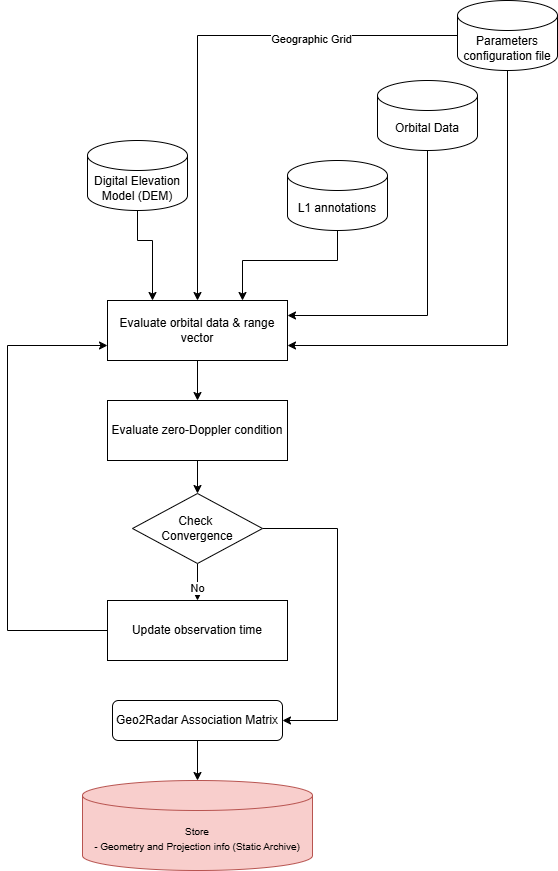

The diagram above was exported from draw.io. Its source (the exported page's mxGraphModel, read from the mxfile embedded in the PNG):
<mxGraphModel dx="2172" dy="697" grid="1" gridSize="10" guides="1" tooltips="1" connect="1" arrows="1" fold="1" page="1" pageScale="1" pageWidth="827" pageHeight="1169" math="0" shadow="0">
  <root>
    <mxCell id="WIyWlLk6GJQsqaUBKTNV-0" />
    <mxCell id="WIyWlLk6GJQsqaUBKTNV-1" parent="WIyWlLk6GJQsqaUBKTNV-0" />
    <mxCell id="PQ-MEt9oW-ObY66gXchk-0" value="Digital Elevation Model (DEM)" style="shape=cylinder3;whiteSpace=wrap;html=1;boundedLbl=1;backgroundOutline=1;size=15;" parent="WIyWlLk6GJQsqaUBKTNV-1" vertex="1">
      <mxGeometry x="-400" y="300" width="100" height="70" as="geometry" />
    </mxCell>
    <mxCell id="b0-ZuaUpxWpocHJcG451-5" style="edgeStyle=orthogonalEdgeStyle;rounded=0;orthogonalLoop=1;jettySize=auto;html=1;entryX=1;entryY=0.75;entryDx=0;entryDy=0;" parent="WIyWlLk6GJQsqaUBKTNV-1" source="PQ-MEt9oW-ObY66gXchk-1" target="PQ-MEt9oW-ObY66gXchk-7" edge="1">
      <mxGeometry relative="1" as="geometry">
        <Array as="points">
          <mxPoint x="20" y="505" />
        </Array>
      </mxGeometry>
    </mxCell>
    <mxCell id="PQ-MEt9oW-ObY66gXchk-1" value="Parameters configuration file" style="shape=cylinder3;whiteSpace=wrap;html=1;boundedLbl=1;backgroundOutline=1;size=15;" parent="WIyWlLk6GJQsqaUBKTNV-1" vertex="1">
      <mxGeometry x="-30" y="160" width="100" height="70" as="geometry" />
    </mxCell>
    <mxCell id="PQ-MEt9oW-ObY66gXchk-3" value="" style="endArrow=classic;html=1;rounded=0;exitX=0.5;exitY=1;exitDx=0;exitDy=0;exitPerimeter=0;entryX=0.25;entryY=0;entryDx=0;entryDy=0;" parent="WIyWlLk6GJQsqaUBKTNV-1" source="PQ-MEt9oW-ObY66gXchk-0" target="PQ-MEt9oW-ObY66gXchk-7" edge="1">
      <mxGeometry width="50" height="50" relative="1" as="geometry">
        <mxPoint x="47" y="436" as="sourcePoint" />
        <mxPoint x="-319" y="260" as="targetPoint" />
        <Array as="points">
          <mxPoint x="-350" y="400" />
          <mxPoint x="-335" y="400" />
        </Array>
      </mxGeometry>
    </mxCell>
    <mxCell id="PQ-MEt9oW-ObY66gXchk-5" value="" style="endArrow=classic;html=1;rounded=0;exitX=0;exitY=0.5;exitDx=0;exitDy=0;exitPerimeter=0;entryX=0.5;entryY=0;entryDx=0;entryDy=0;" parent="WIyWlLk6GJQsqaUBKTNV-1" source="PQ-MEt9oW-ObY66gXchk-1" target="PQ-MEt9oW-ObY66gXchk-7" edge="1">
      <mxGeometry relative="1" as="geometry">
        <mxPoint x="17" y="360" as="sourcePoint" />
        <mxPoint x="-259" y="260" as="targetPoint" />
        <Array as="points">
          <mxPoint x="-290" y="195" />
        </Array>
      </mxGeometry>
    </mxCell>
    <mxCell id="PQ-MEt9oW-ObY66gXchk-6" value="Geographic Grid" style="edgeLabel;resizable=0;html=1;;align=center;verticalAlign=middle;" parent="PQ-MEt9oW-ObY66gXchk-5" connectable="0" vertex="1">
      <mxGeometry relative="1" as="geometry">
        <mxPoint x="113" as="offset" />
      </mxGeometry>
    </mxCell>
    <mxCell id="b0-ZuaUpxWpocHJcG451-9" style="edgeStyle=orthogonalEdgeStyle;rounded=0;orthogonalLoop=1;jettySize=auto;html=1;" parent="WIyWlLk6GJQsqaUBKTNV-1" source="PQ-MEt9oW-ObY66gXchk-7" target="PQ-MEt9oW-ObY66gXchk-55" edge="1">
      <mxGeometry relative="1" as="geometry" />
    </mxCell>
    <mxCell id="PQ-MEt9oW-ObY66gXchk-7" value="Evaluate orbital data &amp;amp; range vector" style="rounded=0;whiteSpace=wrap;html=1;" parent="WIyWlLk6GJQsqaUBKTNV-1" vertex="1">
      <mxGeometry x="-380" y="460" width="180" height="60" as="geometry" />
    </mxCell>
    <mxCell id="b0-ZuaUpxWpocHJcG451-6" style="edgeStyle=orthogonalEdgeStyle;rounded=0;orthogonalLoop=1;jettySize=auto;html=1;entryX=1;entryY=0.25;entryDx=0;entryDy=0;" parent="WIyWlLk6GJQsqaUBKTNV-1" source="PQ-MEt9oW-ObY66gXchk-8" target="PQ-MEt9oW-ObY66gXchk-7" edge="1">
      <mxGeometry relative="1" as="geometry">
        <Array as="points">
          <mxPoint x="-60" y="475" />
        </Array>
      </mxGeometry>
    </mxCell>
    <mxCell id="PQ-MEt9oW-ObY66gXchk-8" value="Orbital Data" style="shape=cylinder3;whiteSpace=wrap;html=1;boundedLbl=1;backgroundOutline=1;size=15;" parent="WIyWlLk6GJQsqaUBKTNV-1" vertex="1">
      <mxGeometry x="-110" y="240" width="100" height="70" as="geometry" />
    </mxCell>
    <mxCell id="PQ-MEt9oW-ObY66gXchk-10" value="L1 annotations" style="shape=cylinder3;whiteSpace=wrap;html=1;boundedLbl=1;backgroundOutline=1;size=15;" parent="WIyWlLk6GJQsqaUBKTNV-1" vertex="1">
      <mxGeometry x="-200" y="320" width="100" height="70" as="geometry" />
    </mxCell>
    <mxCell id="PQ-MEt9oW-ObY66gXchk-12" value="&lt;div&gt;&lt;span style=&quot;font-size: 10px; background-color: initial;&quot;&gt;Store&lt;/span&gt;&lt;/div&gt;&lt;div&gt;&lt;span style=&quot;font-size: 10px; background-color: initial;&quot;&gt;- Geometry and Projection info (Static Archive)&lt;/span&gt;&lt;/div&gt;" style="shape=cylinder3;whiteSpace=wrap;html=1;boundedLbl=1;backgroundOutline=1;size=15;fillColor=#f8cecc;strokeColor=#b85450;points=[[0,0,0,0,15],[0,0,0,0,40],[0,0,0,0,90],[0,0.5,0,0,0],[0,1,0,0,-15],[0.145,0,0,0,4.35],[0.145,1,0,0,-4.35],[0.5,0,0,0,0],[0.5,1,0,0,0],[0.855,0,0,0,4.35],[0.855,1,0,0,-4.35],[1,0,0,0,15],[1,0,0,0,40],[1,0,0,0,90],[1,0.5,0,0,0],[1,1,0,0,-15]];" parent="WIyWlLk6GJQsqaUBKTNV-1" vertex="1">
      <mxGeometry x="-405" y="940" width="230" height="90" as="geometry" />
    </mxCell>
    <mxCell id="PQ-MEt9oW-ObY66gXchk-21" value="" style="endArrow=classic;html=1;rounded=0;exitX=0.5;exitY=1;exitDx=0;exitDy=0;exitPerimeter=0;entryX=0.75;entryY=0;entryDx=0;entryDy=0;" parent="WIyWlLk6GJQsqaUBKTNV-1" source="PQ-MEt9oW-ObY66gXchk-10" target="PQ-MEt9oW-ObY66gXchk-7" edge="1">
      <mxGeometry width="50" height="50" relative="1" as="geometry">
        <mxPoint x="47" y="180" as="sourcePoint" />
        <mxPoint x="-340" y="300" as="targetPoint" />
        <Array as="points">
          <mxPoint x="-150" y="420" />
          <mxPoint x="-245" y="420" />
        </Array>
      </mxGeometry>
    </mxCell>
    <mxCell id="PQ-MEt9oW-ObY66gXchk-55" value="Evaluate zero-Doppler condition" style="rounded=0;whiteSpace=wrap;html=1;" parent="WIyWlLk6GJQsqaUBKTNV-1" vertex="1">
      <mxGeometry x="-380" y="560" width="180" height="60" as="geometry" />
    </mxCell>
    <mxCell id="b0-ZuaUpxWpocHJcG451-13" style="edgeStyle=orthogonalEdgeStyle;rounded=0;orthogonalLoop=1;jettySize=auto;html=1;entryX=0;entryY=0.75;entryDx=0;entryDy=0;" parent="WIyWlLk6GJQsqaUBKTNV-1" source="PQ-MEt9oW-ObY66gXchk-68" target="PQ-MEt9oW-ObY66gXchk-7" edge="1">
      <mxGeometry relative="1" as="geometry">
        <Array as="points">
          <mxPoint x="-480" y="790" />
          <mxPoint x="-480" y="505" />
        </Array>
      </mxGeometry>
    </mxCell>
    <mxCell id="PQ-MEt9oW-ObY66gXchk-68" value="Update observation time" style="rounded=0;whiteSpace=wrap;html=1;" parent="WIyWlLk6GJQsqaUBKTNV-1" vertex="1">
      <mxGeometry x="-380" y="760" width="180" height="60" as="geometry" />
    </mxCell>
    <mxCell id="b0-ZuaUpxWpocHJcG451-15" style="edgeStyle=orthogonalEdgeStyle;rounded=0;orthogonalLoop=1;jettySize=auto;html=1;" parent="WIyWlLk6GJQsqaUBKTNV-1" source="PQ-MEt9oW-ObY66gXchk-22" target="PQ-MEt9oW-ObY66gXchk-12" edge="1">
      <mxGeometry relative="1" as="geometry" />
    </mxCell>
    <mxCell id="PQ-MEt9oW-ObY66gXchk-22" value="Geo2Radar Association Matrix" style="rounded=1;whiteSpace=wrap;html=1;" parent="WIyWlLk6GJQsqaUBKTNV-1" vertex="1">
      <mxGeometry x="-375" y="860" width="170" height="40" as="geometry" />
    </mxCell>
    <mxCell id="b0-ZuaUpxWpocHJcG451-11" style="edgeStyle=orthogonalEdgeStyle;rounded=0;orthogonalLoop=1;jettySize=auto;html=1;" parent="WIyWlLk6GJQsqaUBKTNV-1" source="b0-ZuaUpxWpocHJcG451-8" target="PQ-MEt9oW-ObY66gXchk-68" edge="1">
      <mxGeometry relative="1" as="geometry" />
    </mxCell>
    <mxCell id="b0-ZuaUpxWpocHJcG451-12" value="No" style="edgeLabel;html=1;align=center;verticalAlign=middle;resizable=0;points=[];" parent="b0-ZuaUpxWpocHJcG451-11" vertex="1" connectable="0">
      <mxGeometry x="0.4" y="-1" relative="1" as="geometry">
        <mxPoint as="offset" />
      </mxGeometry>
    </mxCell>
    <mxCell id="b0-ZuaUpxWpocHJcG451-14" style="edgeStyle=orthogonalEdgeStyle;rounded=0;orthogonalLoop=1;jettySize=auto;html=1;entryX=1;entryY=0.5;entryDx=0;entryDy=0;" parent="WIyWlLk6GJQsqaUBKTNV-1" source="b0-ZuaUpxWpocHJcG451-8" target="PQ-MEt9oW-ObY66gXchk-22" edge="1">
      <mxGeometry relative="1" as="geometry">
        <Array as="points">
          <mxPoint x="-150" y="688" />
          <mxPoint x="-150" y="880" />
        </Array>
      </mxGeometry>
    </mxCell>
    <mxCell id="b0-ZuaUpxWpocHJcG451-8" value="&lt;div&gt;Check&amp;nbsp;&lt;/div&gt;&lt;div&gt;Convergence&lt;/div&gt;" style="strokeWidth=1;html=1;shape=mxgraph.flowchart.decision;whiteSpace=wrap;" parent="WIyWlLk6GJQsqaUBKTNV-1" vertex="1">
      <mxGeometry x="-355" y="653" width="130" height="70" as="geometry" />
    </mxCell>
    <mxCell id="b0-ZuaUpxWpocHJcG451-10" style="edgeStyle=orthogonalEdgeStyle;rounded=0;orthogonalLoop=1;jettySize=auto;html=1;entryX=0.5;entryY=0;entryDx=0;entryDy=0;entryPerimeter=0;" parent="WIyWlLk6GJQsqaUBKTNV-1" source="PQ-MEt9oW-ObY66gXchk-55" target="b0-ZuaUpxWpocHJcG451-8" edge="1">
      <mxGeometry relative="1" as="geometry" />
    </mxCell>
  </root>
</mxGraphModel>